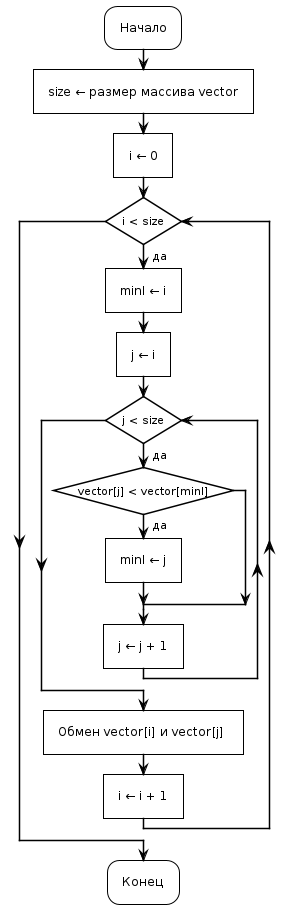

The diagram above was rendered by PlantUML. Its source (embedded in the PNG):
@startuml
!theme plain     
skinparam padding 5
skinparam ConditionEndStyle hline
skinparam conditionStyle InsideDiamond


:Начало;
    :size ← размер массива vector]
    :i ← 0]
    while (i < size) is (да)
        :minI ← i]
        :j ← i]
        while (j < size) is (да)
            if (  vector[j] < vector[minI]  ) then (да)
                :minI ← j]
            endif
            :j ← j + 1]
        endwhile
        :Обмен vector[i] и vector[j] ]
        :i ← i + 1]
    endwhile
:Конец;
@enduml